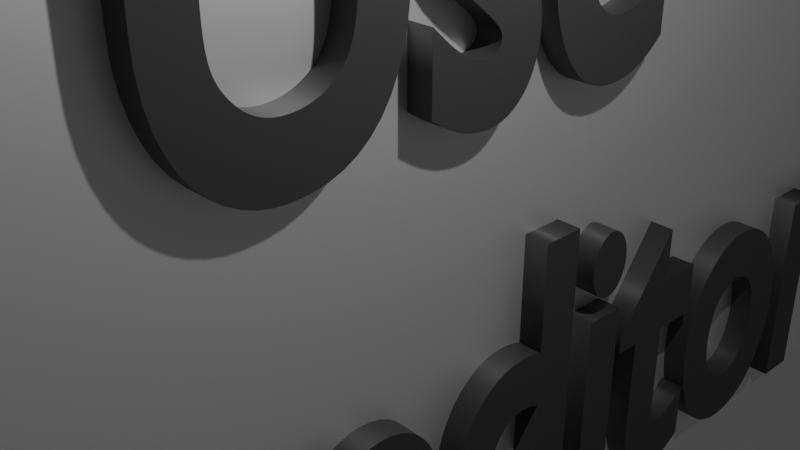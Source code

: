 # Source: USE_ED-Editor.blend  (saved by Blender 3.6.11; exported with 4.5.12 LTS)
import bpy
from mathutils import Matrix  # noqa: F401  (used for matrix-valued properties, if any)

bpy.ops.wm.read_factory_settings(use_empty=True)
scene = bpy.context.scene
scene.name = 'Scene'

# ---- collections
col_collection = bpy.data.collections.new('Collection'); scene.collection.children.link(col_collection)

# ---- materials (node trees are filled in below, after node groups)
mat_material = bpy.data.materials.new('Material')
mat_material.alpha_threshold = 0.0
mat_material.use_transparent_shadow = False
mat_material.roughness = 0.5
mat_material.line_color = (0.0, 0.0, 0.0, 1.0)
mat_x = bpy.data.materials.new('マテリアル')
mat_x.use_transparent_shadow = False

# ---- material node trees
mat_material.use_nodes = True; mat_material.node_tree.nodes.clear()
_N = mat_material.node_tree.nodes; _L = mat_material.node_tree.links
n0 = _N.new('ShaderNodeOutputMaterial'); n0.name = 'Material Output'; n0.location = (300, 300)
n1 = _N.new('ShaderNodeBsdfPrincipled'); n1.name = 'Principled BSDF'; n1.location = (10, 300)
n1.distribution = 'GGX'
n1.subsurface_method = 'RANDOM_WALK_SKIN'
n1.inputs[0].default_value = (1.0, 1.0, 1.0, 1.0)
n1.inputs[1].default_value = 0.8425
n1.inputs[3].default_value = 1.45
n1.inputs[27].default_value = (0.0, 0.0, 0.0, 1.0)
n1.inputs[28].default_value = 1.0
_L.new(n1.outputs[0], n0.inputs[0])
n0.is_active_output = True
mat_x.use_nodes = True; mat_x.node_tree.nodes.clear()
_N = mat_x.node_tree.nodes; _L = mat_x.node_tree.links
n0 = _N.new('ShaderNodeBsdfPrincipled'); n0.name = 'プリンシプルBSDF'; n0.location = (10, 300)
n0.distribution = 'GGX'
n0.subsurface_method = 'RANDOM_WALK_SKIN'
n0.inputs[0].default_value = (0.04696, 0.04696, 0.04696, 1.0)
n0.inputs[1].default_value = 0.1654
n0.inputs[3].default_value = 1.45
n0.inputs[27].default_value = (0.0, 0.0, 0.0, 1.0)
n0.inputs[28].default_value = 1.0
n1 = _N.new('ShaderNodeOutputMaterial'); n1.name = 'マテリアル出力'; n1.location = (300, 300)
_L.new(n0.outputs[0], n1.inputs[0])
n1.is_active_output = True

# ---- world
world_world = bpy.data.worlds.new('World'); scene.world = world_world
world_world.use_nodes = True; world_world.node_tree.nodes.clear()
_N = world_world.node_tree.nodes; _L = world_world.node_tree.links
n0 = _N.new('ShaderNodeOutputWorld'); n0.name = 'World Output'; n0.location = (300, 300)
n1 = _N.new('ShaderNodeBackground'); n1.name = 'Background'; n1.location = (10, 300)
n1.inputs[0].default_value = (0.05088, 0.05088, 0.05088, 1.0)
_L.new(n1.outputs[0], n0.inputs[0])
n0.is_active_output = True
world_world.color = (0.05088, 0.05088, 0.05088)
world_world.use_sun_shadow = False
world_world.sun_shadow_jitter_overblur = 0.0

# ---- cameras
cam_camera = bpy.data.cameras.new('Camera')
cam_camera.clip_end = 100.0
cam_camera.ortho_scale = 7.314

# ---- lights
light_light = bpy.data.lights.new('Light', 'POINT')
light_light.transmission_factor = 0.0
light_light.energy = 1000.0
light_light.shadow_soft_size = 0.1
light_light.shadow_maximum_resolution = 0.006
light_light.use_absolute_resolution = True

# ---- meshes
me_cube = bpy.data.meshes.new('Cube')
me_cube.from_pydata([(1.0, 1.0, 1.0), (1.0, 1.0, -1.0), (1.0, -1.0, 1.0), (1.0, -1.0, -1.0), (-1.0, 1.0, 1.0), (-1.0, 1.0, -1.0), (-1.0, -1.0, 1.0), (-1.0, -1.0, -1.0)], [], [(0, 4, 6, 2), (3, 2, 6, 7), (7, 6, 4, 5), (5, 1, 3, 7), (1, 0, 2, 3), (5, 4, 0, 1)])
_uv = me_cube.uv_layers.new(name='UVMap')
_uv.uv.foreach_set('vector', [0.625, 0.5, 0.875, 0.5, 0.875, 0.75, 0.625, 0.75, 0.375, 0.75, 0.625, 0.75, 0.625, 1.0, 0.375, 1.0, 0.375, 0.0, 0.625, 0.0, 0.625, 0.25, 0.375, 0.25, 0.125, 0.5, 0.375, 0.5, 0.375, 0.75, 0.125, 0.75, 0.375, 0.5, 0.625, 0.5, 0.625, 0.75, 0.375, 0.75, 0.375, 0.25, 0.625, 0.25, 0.625, 0.5, 0.375, 0.5])
me_cube.materials.append(mat_material)
me_cube.use_mirror_vertex_groups = False
me_cube.update()
me_x = bpy.data.meshes.new('立方体')
me_x.from_pydata([(-1.0, -1.0, -1.0), (-1.0, -1.0, 1.0), (-1.0, 1.0, -1.0), (-1.0, 1.0, 1.0), (1.0, -1.0, -1.0), (1.0, -1.0, 1.0), (1.0, 1.0, -1.0), (1.0, 1.0, 1.0)], [], [(0, 1, 3, 2), (2, 3, 7, 6), (6, 7, 5, 4), (4, 5, 1, 0), (2, 6, 4, 0), (7, 3, 1, 5)])
_uv = me_x.uv_layers.new(name='UVマップ')
_uv.uv.foreach_set('vector', [0.375, 0.0, 0.625, 0.0, 0.625, 0.25, 0.375, 0.25, 0.375, 0.25, 0.625, 0.25, 0.625, 0.5, 0.375, 0.5, 0.375, 0.5, 0.625, 0.5, 0.625, 0.75, 0.375, 0.75, 0.375, 0.75, 0.625, 0.75, 0.625, 1.0, 0.375, 1.0, 0.125, 0.5, 0.375, 0.5, 0.375, 0.75, 0.125, 0.75, 0.625, 0.5, 0.875, 0.5, 0.875, 0.75, 0.625, 0.75])
me_x.update()

# ---- curves / text
txt_x = bpy.data.curves.new('テキスト', 'FONT')
txt_x.dimensions = '2D'
txt_x.body = 'Use\nED-editor'
txt_x.materials.append(mat_x)
txt_x.offset = 0.02
txt_x.extrude = 0.36
txt_x.align_x = 'CENTER'
txt_x.align_y = 'CENTER'

# ---- objects
ob_cube = bpy.data.objects.new('Cube', me_cube)
ob_light = bpy.data.objects.new('Light', light_light)
ob_camera = bpy.data.objects.new('Camera', cam_camera)
ob_x = bpy.data.objects.new('テキスト', txt_x)
ob_x_1 = bpy.data.objects.new('立方体', me_x)

# ---- transforms, parenting, visibility, modifiers, constraints
ob_cube.location = (0.0, 0.0, 0.0)
ob_cube.scale = (0.3691, 9.182, 5.361)
ob_cube.lock_rotations_4d = False
ob_cube.empty_display_type = 'ARROWS'
ob_cube.lineart.crease_threshold = 0.0
ob_light.location = (4.076, 1.005, 5.904)
ob_light.rotation_euler = (0.6503, 0.05522, 1.866)
ob_light.lock_rotations_4d = False
ob_light.empty_display_type = 'ARROWS'
ob_light.color = (0.0, 0.0, 0.0, 0.0)
ob_light.lineart.crease_threshold = 0.0
ob_camera.location = (7.359, -6.926, 4.958)
ob_camera.rotation_euler = (1.109, 0.0, 0.8149)
ob_camera.lock_rotations_4d = False
ob_camera.empty_display_type = 'ARROWS'
ob_camera.color = (0.0, 0.0, 0.0, 0.0)
ob_camera.display_type = 'WIRE'
ob_camera.lineart.crease_threshold = 0.0
ob_x.location = (0.3326, 0.0, 0.0)
ob_x.rotation_euler = (1.571, 0.0, 1.571)
ob_x.scale = (4.305, 5.989, 1.0)
ob_x_1.location = (0.0, 0.0, -12.6)
ob_x_1.scale = (0.2015, 1.0, 13.86)

# ---- collection membership
col_collection.objects.link(ob_cube)
col_collection.objects.link(ob_light)
col_collection.objects.link(ob_camera)
col_collection.objects.link(ob_x)
col_collection.objects.link(ob_x_1)

# ---- scene / render settings (as saved in the file)
scene.camera = ob_camera
scene.frame_start = 1; scene.frame_end = 250; scene.frame_set(1)
scene.render.engine = 'BLENDER_EEVEE_NEXT'
scene.cycles.sampling_pattern = 'TABULATED_SOBOL'
scene.view_settings.view_transform = 'Filmic'
bpy.context.view_layer.update()
